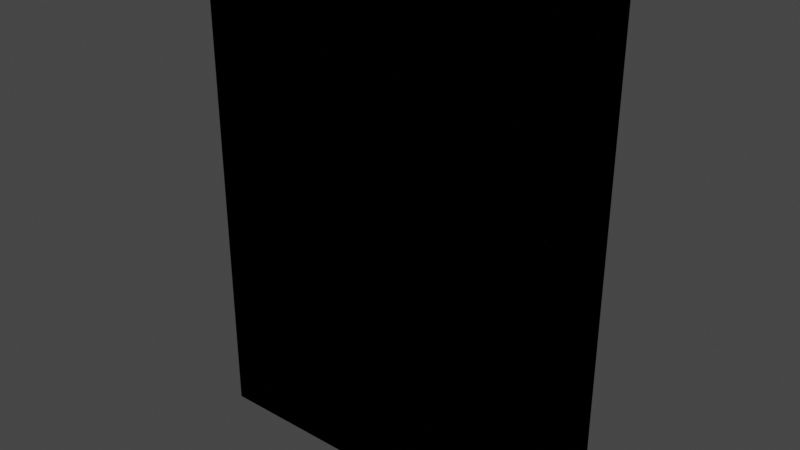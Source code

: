# Source: carpeta.blend  (saved by Blender 3.6.13; exported with 4.5.12 LTS)
import bpy
from mathutils import Matrix  # noqa: F401  (used for matrix-valued properties, if any)

bpy.ops.wm.read_factory_settings(use_empty=True)
scene = bpy.context.scene
scene.name = 'Scene'

# ---- collections
col_low = bpy.data.collections.new('LOW'); scene.collection.children.link(col_low)
col_high = bpy.data.collections.new('HIGH'); scene.collection.children.link(col_high)

# ---- images (referenced by path relative to the original .blend; pixels are not part of the script)
import os
ASSET_DIR = os.environ.get("B2B_ASSET_DIR", "")  # directory of the original .blend (textures are referenced by path, not embedded)
HERE = os.path.dirname(os.path.abspath(__file__))  # packed textures are extracted next to this script under _unpacked/

def load_image(name, relpath, width, height, colorspace="sRGB"):
    """Load a texture the original file referenced (path relative to the .blend, or extracted next to this script)."""
    p = next((c for c in (os.path.join(HERE, relpath), os.path.join(ASSET_DIR, relpath)) if relpath and os.path.exists(c)), "")
    if p:
        img = bpy.data.images.load(p, check_existing=True)
        img.name = name
    else:  # same state as the original file: an image datablock whose file is absent (Cycles renders it pink)
        img = bpy.data.images.new(name, width, height)
        img.source = "FILE"
        img.filepath = "//" + (relpath or name)
    img.colorspace_settings.name = colorspace
    return img
img_untitled = load_image('Untitled', '', 1024, 1024, 'sRGB')

# ---- materials (node trees are filled in below, after node groups)
mat_material = bpy.data.materials.new('Material')
mat_material.alpha_threshold = 0.0
mat_material.use_transparent_shadow = False
mat_material.roughness = 0.5
mat_material.line_color = (0.0, 0.0, 0.0, 1.0)
mat_material_002 = bpy.data.materials.new('Material.002')
mat_material_002.alpha_threshold = 0.0
mat_material_002.use_transparent_shadow = False
mat_material_002.roughness = 0.5
mat_material_002.line_color = (0.0, 0.0, 0.0, 1.0)

# ---- material node trees
mat_material.use_nodes = True; mat_material.node_tree.nodes.clear()
_N = mat_material.node_tree.nodes; _L = mat_material.node_tree.links
n0 = _N.new('ShaderNodeOutputMaterial'); n0.name = 'Material Output'; n0.location = (300, 300)
n1 = _N.new('ShaderNodeBsdfPrincipled'); n1.name = 'Principled BSDF'; n1.location = (10, 300)
n1.distribution = 'GGX'
n1.subsurface_method = 'RANDOM_WALK_SKIN'
n1.inputs[3].default_value = 1.45
n1.inputs[27].default_value = (0.0, 0.0, 0.0, 1.0)
n1.inputs[28].default_value = 1.0
n2 = _N.new('ShaderNodeTexImage'); n2.name = 'Image Texture'; n2.location = (-439, 184)
n2.image = img_untitled
_L.new(n1.outputs[0], n0.inputs[0])
_L.new(n2.outputs[0], n1.inputs[0])
n0.is_active_output = True
mat_material_002.use_nodes = True; mat_material_002.node_tree.nodes.clear()
_N = mat_material_002.node_tree.nodes; _L = mat_material_002.node_tree.links
n0 = _N.new('ShaderNodeOutputMaterial'); n0.name = 'Material Output'; n0.location = (300, 300)
n1 = _N.new('ShaderNodeBsdfPrincipled'); n1.name = 'Principled BSDF'; n1.location = (10, 300)
n1.distribution = 'GGX'
n1.subsurface_method = 'RANDOM_WALK_SKIN'
n1.inputs[3].default_value = 1.45
n1.inputs[27].default_value = (0.0, 0.0, 0.0, 1.0)
n1.inputs[28].default_value = 1.0
_L.new(n1.outputs[0], n0.inputs[0])
n0.is_active_output = True

# ---- world
world_world = bpy.data.worlds.new('World'); scene.world = world_world
world_world.use_nodes = True; world_world.node_tree.nodes.clear()
_N = world_world.node_tree.nodes; _L = world_world.node_tree.links
n0 = _N.new('ShaderNodeOutputWorld'); n0.name = 'World Output'; n0.location = (300, 300)
n1 = _N.new('ShaderNodeBackground'); n1.name = 'Background'; n1.location = (10, 300)
n1.inputs[0].default_value = (0.05088, 0.05088, 0.05088, 1.0)
_L.new(n1.outputs[0], n0.inputs[0])
n0.is_active_output = True
world_world.color = (0.05088, 0.05088, 0.05088)
world_world.use_sun_shadow = False
world_world.sun_shadow_jitter_overblur = 0.0

# ---- meshes
me_cube = bpy.data.meshes.new('Cube')
me_cube.from_pydata([(0.15, 0.04, 0.2), (0.15, 0.04, -0.2), (0.15, -0.04, 0.2), (0.15, -0.04, -0.2), (0.15, -0.03426, 0.2), (0.15, 0.03426, 0.2), (0.15, -0.03426, 0.1902), (0.15, 0.03426, 0.1902), (-0.1467, 0.04, 0.2), (-0.15, 0.03666, 0.2), (-0.15, 0.03666, -0.2), (-0.1467, 0.04, -0.2), (-0.15, -0.03666, 0.2), (-0.1467, -0.04, 0.2), (-0.1467, -0.04, -0.2), (-0.15, -0.03666, -0.2), (-0.1416, 0.03092, 0.2), (-0.1382, 0.03426, 0.2), (-0.1382, -0.03426, 0.2), (-0.1416, -0.03092, 0.2), (-0.1382, 0.03426, 0.1902), (-0.1416, 0.03092, 0.1902), (-0.1416, -0.03092, 0.1902), (-0.1382, -0.03426, 0.1902)], [], [(5, 17, 20, 7), (3, 2, 13, 14), (12, 19, 16, 9), (18, 13, 2, 4), (15, 12, 9, 10), (18, 4, 6, 23), (13, 18, 19, 12), (16, 19, 22, 21), (9, 16, 17, 8), (7, 20, 21, 22, 23, 6), (11, 8, 0, 1), (8, 17, 5, 0), (14, 13, 12, 15), (8, 11, 10, 9), (22, 19, 18, 23), (16, 21, 20, 17)])
me_cube.polygons.foreach_set('use_smooth', [True] * 16)
_k = set([(0, 1), (0, 5), (0, 8), (1, 11), (2, 3), (2, 4), (2, 13), (3, 14), (4, 6), (4, 18), (5, 7), (5, 17), (6, 7), (6, 23), (7, 20), (8, 9), (9, 12), (10, 11), (10, 15), (12, 13), (14, 15), (16, 17), (16, 19), (18, 19), (20, 21), (21, 22), (22, 23)])
me_cube.attributes.new('sharp_edge', 'BOOLEAN', 'EDGE').data.foreach_set('value', [ (min(e.vertices), max(e.vertices)) in _k for e in me_cube.edges])
_uv = me_cube.uv_layers.new(name='UVMap')
_uv.uv.foreach_set('vector', [0.6063, 0.0001325, 0.6063, 0.4264, 0.5919, 0.4264, 0.5919, 0.0001325, 0.5916, 0.9999, 0.0001325, 0.9999, 0.0001325, 0.5612, 0.5916, 0.5612, 0.6115, 0.4437, 0.62, 0.4313, 0.7114, 0.4313, 0.7199, 0.4437, 0.6151, 0.4264, 0.6066, 0.4388, 0.6066, 0.0001342, 0.6151, 0.0001342, 0.5916, 0.5542, 0.0001325, 0.5542, 0.0001325, 0.4458, 0.5916, 0.4458, 0.6063, 0.5317, 0.6063, 0.958, 0.5919, 0.958, 0.5919, 0.5317, 0.6066, 0.4388, 0.6151, 0.4264, 0.62, 0.4313, 0.6115, 0.4437, 0.6063, 0.4333, 0.6063, 0.5248, 0.5919, 0.5248, 0.5919, 0.4333, 0.7199, 0.4437, 0.7114, 0.4313, 0.7164, 0.4264, 0.7249, 0.4388, 0.8265, 0.0001325, 0.8265, 0.4264, 0.8215, 0.4313, 0.7301, 0.4313, 0.7251, 0.4264, 0.7251, 0.0001325, 0.5916, 0.4388, 0.0001325, 0.4388, 0.0001325, 0.0001325, 0.5916, 0.0001326, 0.7249, 0.4388, 0.7164, 0.4264, 0.7164, 0.0001324, 0.7249, 0.0001325, 0.5916, 0.5612, 0.0001325, 0.5612, 0.0001325, 0.5542, 0.5916, 0.5542, 0.0001325, 0.4388, 0.5916, 0.4388, 0.5916, 0.4458, 0.0001325, 0.4458, 0.5919, 0.5248, 0.6063, 0.5248, 0.6063, 0.5317, 0.5919, 0.5317, 0.6063, 0.4333, 0.5919, 0.4333, 0.5919, 0.4264, 0.6063, 0.4264])
me_cube.materials.append(mat_material)
me_cube.use_mirror_vertex_groups = False
me_cube.update()
me_cube_003 = bpy.data.meshes.new('Cube.003')
me_cube_003.from_pydata([(0.15, 0.04, 0.2), (0.15, 0.04, -0.2), (0.15, -0.04, 0.2), (0.15, -0.04, -0.2), (0.15, -0.03426, 0.2), (0.15, 0.03426, 0.2), (0.15, -0.03426, 0.1902), (0.15, 0.03426, 0.1902), (-0.1467, 0.04, 0.2), (-0.15, 0.03666, 0.2), (-0.15, 0.03666, -0.2), (-0.1467, 0.04, -0.2), (-0.15, -0.03666, 0.2), (-0.1467, -0.04, 0.2), (-0.1467, -0.04, -0.2), (-0.15, -0.03666, -0.2), (-0.1416, 0.03092, 0.2), (-0.1382, 0.03426, 0.2), (-0.1382, -0.03426, 0.2), (-0.1416, -0.03092, 0.2), (-0.1382, 0.03426, 0.1902), (-0.1416, 0.03092, 0.1902), (-0.1416, -0.03092, 0.1902), (-0.1382, -0.03426, 0.1902)], [], [(16, 9, 12, 19), (13, 2, 4, 18), (13, 18, 19, 12), (9, 16, 17, 8), (7, 20, 21, 22, 23, 6), (16, 19, 22, 21), (0, 1, 11, 8), (17, 20, 7, 5), (13, 12, 15, 14), (8, 11, 10, 9), (8, 17, 5, 0), (18, 4, 6, 23), (16, 21, 20, 17), (9, 10, 15, 12), (19, 18, 23, 22), (3, 2, 13, 14)])
me_cube_003.polygons.foreach_set('use_smooth', [True] * 16)
_k = set([(0, 1), (0, 5), (0, 8), (1, 11), (2, 3), (2, 4), (2, 13), (3, 14), (4, 6), (4, 18), (5, 7), (5, 17), (6, 7), (6, 23), (7, 20), (8, 9), (9, 12), (10, 11), (10, 15), (12, 13), (14, 15), (16, 17), (16, 19), (18, 19), (20, 21), (21, 22), (22, 23)])
me_cube_003.attributes.new('sharp_edge', 'BOOLEAN', 'EDGE').data.foreach_set('value', [ (min(e.vertices), max(e.vertices)) in _k for e in me_cube_003.edges])
_uv = me_cube_003.uv_layers.new(name='UVMap')
_uv.uv.foreach_set('vector', [0.868, 0.5874, 0.875, 0.5484, 0.875, 0.7016, 0.868, 0.6626, 0.8722, 0.75, 0.625, 0.75, 0.625, 0.6667, 0.8652, 0.6667, 0.8722, 0.75, 0.8652, 0.6667, 0.868, 0.6626, 0.875, 0.7016, 0.875, 0.5484, 0.868, 0.5874, 0.8652, 0.5833, 0.8722, 0.5, 0.625, 0.5833, 0.8652, 0.5833, 0.868, 0.5874, 0.868, 0.6626, 0.8652, 0.6667, 0.625, 0.6667, 0.868, 0.5874, 0.868, 0.6626, 0.868, 0.6626, 0.868, 0.5874, 0.625, 0.5, 0.375, 0.5, 0.375, 0.2528, 0.625, 0.2528, 0.8652, 0.5833, 0.8652, 0.5833, 0.625, 0.5833, 0.625, 0.5833, 0.625, 0.9972, 0.625, 0.8547, 0.375, 0.8547, 0.375, 0.9972, 0.625, 0.2528, 0.375, 0.2528, 0.375, 0.3953, 0.625, 0.3953, 0.8722, 0.5, 0.8652, 0.5833, 0.625, 0.5833, 0.625, 0.5, 0.8652, 0.6667, 0.625, 0.6667, 0.625, 0.6667, 0.8652, 0.6667, 0.868, 0.5874, 0.868, 0.5874, 0.8652, 0.5833, 0.8652, 0.5833, 0.625, 0.3953, 0.375, 0.3953, 0.375, 0.8547, 0.625, 0.8547, 0.868, 0.6626, 0.8652, 0.6667, 0.8652, 0.6667, 0.868, 0.6626, 0.375, 0.75, 0.625, 0.75, 0.625, 0.9972, 0.375, 0.9972])
me_cube_003.materials.append(mat_material_002)
me_cube_003.use_mirror_vertex_groups = False
me_cube_003.update()

# ---- objects
ob_carpeta_low = bpy.data.objects.new('carpeta_low', me_cube)
ob_carpeta_high = bpy.data.objects.new('carpeta_high', me_cube_003)

# ---- transforms, parenting, visibility, modifiers, constraints
ob_carpeta_low.location = (0.0, 0.0, 0.0)
ob_carpeta_low.lock_rotations_4d = False
ob_carpeta_low.empty_display_type = 'ARROWS'
ob_carpeta_low.lineart.crease_threshold = 0.0
_m = ob_carpeta_low.modifiers.new('EdgeSplit', 'EDGE_SPLIT')
_m.use_edge_angle = False
ob_carpeta_high.location = (0.0, 0.0, 0.0)
ob_carpeta_high.lock_rotations_4d = False
ob_carpeta_high.empty_display_type = 'ARROWS'
ob_carpeta_high.lineart.crease_threshold = 0.0
_m = ob_carpeta_high.modifiers.new('Bevel', 'BEVEL')
_m.width = 0.004
_m.width_pct = 0.004
_m.segments = 2
_m.limit_method = 'WEIGHT'

# ---- collection membership
col_low.objects.link(ob_carpeta_low)
col_high.objects.link(ob_carpeta_high)

# ---- scene / render settings (as saved in the file)
scene.frame_start = 1; scene.frame_end = 250; scene.frame_set(1)
scene.render.engine = 'BLENDER_EEVEE_NEXT'
scene.cycles.sampling_pattern = 'TABULATED_SOBOL'
scene.view_settings.view_transform = 'Filmic'
bpy.context.view_layer.update()

# ---- added for rendering (the .blend has no active camera and no usable light): camera, sun
cam_auto = bpy.data.cameras.new('AutoCamera')
cam_auto.lens = 50.0
cam_auto.sensor_width = 36.0
cam_auto.clip_end = 1000.0
ob_auto_camera = bpy.data.objects.new('AutoCamera', cam_auto)
scene.collection.objects.link(ob_auto_camera)
ob_auto_camera.location = (0.468496, -0.562196, 0.374797)
ob_auto_camera.rotation_euler = (1.09748, -7.21219e-08, 0.694738)
scene.camera = ob_auto_camera
light_auto_sun = bpy.data.lights.new('AutoSun', 'SUN')
light_auto_sun.energy = 3.0
light_auto_sun.angle = 0.0523599
ob_auto_sun = bpy.data.objects.new('AutoSun', light_auto_sun)
scene.collection.objects.link(ob_auto_sun)
ob_auto_sun.rotation_euler = (0.872665, 0.174533, 0.523599)
bpy.context.view_layer.update()
